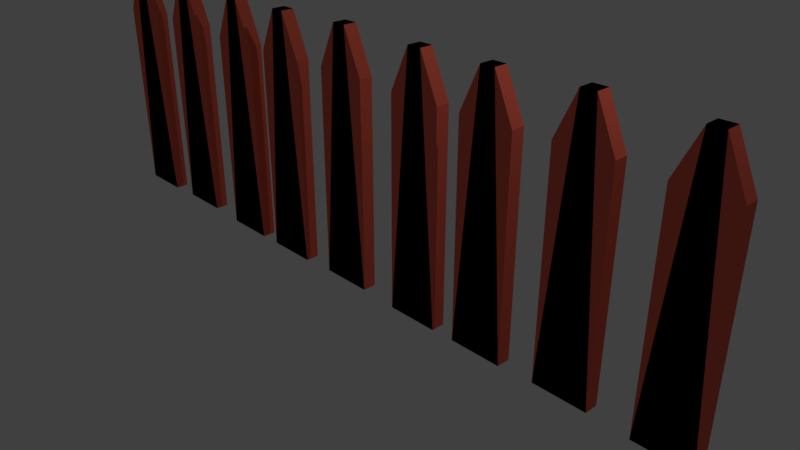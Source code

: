 # Source: Fence.blend  (saved by Blender 2.79.0; exported with 4.5.12 LTS)
import bpy
from mathutils import Matrix  # noqa: F401  (used for matrix-valued properties, if any)

bpy.ops.wm.read_factory_settings(use_empty=True)
scene = bpy.context.scene
scene.name = 'Scene'

# ---- collections
col_collection_1 = bpy.data.collections.new('Collection 1'); scene.collection.children.link(col_collection_1)

# ---- materials (node trees are filled in below, after node groups)
mat_fence = bpy.data.materials.new('fence')
mat_fence.alpha_threshold = 0.0
mat_fence.use_transparent_shadow = False
mat_fence.diffuse_color = (0.8412, 0.1401, 0.08748, 1.0)
mat_fence.roughness = 0.5

# ---- material node trees

# ---- world
world_world = bpy.data.worlds.new('World'); scene.world = world_world
world_world.color = (0.05088, 0.05088, 0.05088)
world_world.use_sun_shadow = False
world_world.sun_shadow_jitter_overblur = 0.0
world_world.cycles.sampling_method = 'MANUAL'

# ---- cameras
cam_camera = bpy.data.cameras.new('Camera')
cam_camera.clip_end = 100.0
cam_camera.lens = 35.0
cam_camera.sensor_width = 32.0
cam_camera.sensor_height = 18.0
cam_camera.ortho_scale = 7.314
cam_camera.dof.focus_distance = 0.0
cam_camera.dof.aperture_fstop = 128.0

# ---- lights
light_lamp = bpy.data.lights.new('Lamp', 'POINT')
light_lamp.transmission_factor = 0.0
light_lamp.cutoff_distance = 30.0
light_lamp.energy = 100.0
light_lamp.shadow_buffer_clip_start = 1.001
light_lamp.shadow_soft_size = 0.1
light_lamp.shadow_maximum_resolution = 0.006
light_lamp.use_absolute_resolution = True

# ---- meshes
me_cube_001 = bpy.data.meshes.new('Cube.001')
me_cube_001.from_pydata([(-0.5493, 0.06715, -5.213), (-0.3618, 0.06715, -2.791), (-0.5493, 0.1979, -5.213), (-0.3618, 0.1979, -2.791), (-0.03875, 0.06715, -5.213), (-0.2262, 0.06715, -2.791), (-0.03875, 0.1979, -5.213), (-0.2262, 0.1979, -2.791), (-0.2262, 0.1979, -2.791), (-0.03875, 0.1979, -5.213), (-0.2262, 0.06715, -2.791), (-0.03875, 0.06715, -5.213), (-0.3618, 0.1979, -2.791), (-0.5493, 0.1979, -5.213), (-0.3618, 0.06715, -2.791), (-0.5493, 0.06715, -5.213), (-0.5493, 0.06715, -3.207), (-0.5493, 0.1979, -3.207), (-0.03875, 0.1979, -3.207), (-0.03875, 0.06715, -3.207), (0.337, 0.0684, -5.231), (0.5245, 0.0684, -2.809), (0.337, 0.1992, -5.231), (0.5245, 0.1992, -2.809), (0.8476, 0.0684, -5.231), (0.6601, 0.0684, -2.809), (0.8476, 0.1992, -5.231), (0.6601, 0.1992, -2.809), (0.6601, 0.1992, -2.809), (0.8476, 0.1992, -5.231), (0.6601, 0.0684, -2.809), (0.8476, 0.0684, -5.231), (0.5245, 0.1992, -2.809), (0.337, 0.1992, -5.231), (0.5245, 0.0684, -2.809), (0.337, 0.0684, -5.231), (0.337, 0.0684, -3.224), (0.337, 0.1992, -3.224), (0.8476, 0.1992, -3.224), (0.8476, 0.0684, -3.224), (-1.404, 0.0684, -5.24), (-1.216, 0.0684, -2.817), (-1.404, 0.1992, -5.24), (-1.216, 0.1992, -2.817), (-0.8931, 0.0684, -5.24), (-1.081, 0.0684, -2.817), (-0.8931, 0.1992, -5.24), (-1.081, 0.1992, -2.817), (-1.081, 0.1992, -2.817), (-0.8931, 0.1992, -5.24), (-1.081, 0.0684, -2.817), (-0.8931, 0.0684, -5.24), (-1.216, 0.1992, -2.817), (-1.404, 0.1992, -5.24), (-1.216, 0.0684, -2.817), (-1.404, 0.0684, -5.24), (-1.404, 0.0684, -3.233), (-1.404, 0.1992, -3.233), (-0.8931, 0.1992, -3.233), (-0.8931, 0.0684, -3.233), (1.93, 0.06715, -5.196), (2.117, 0.06715, -2.774), (1.93, 0.1979, -5.196), (2.117, 0.1979, -2.774), (2.44, 0.06715, -5.196), (2.253, 0.06715, -2.774), (2.44, 0.1979, -5.196), (2.253, 0.1979, -2.774), (2.253, 0.1979, -2.774), (2.44, 0.1979, -5.196), (2.253, 0.06715, -2.774), (2.44, 0.06715, -5.196), (2.117, 0.1979, -2.774), (1.93, 0.1979, -5.196), (2.117, 0.06715, -2.774), (1.93, 0.06715, -5.196), (1.93, 0.06715, -3.189), (1.93, 0.1979, -3.189), (2.44, 0.1979, -3.189), (2.44, 0.06715, -3.189), (2.816, 0.0684, -5.213), (3.004, 0.0684, -2.791), (2.816, 0.1992, -5.213), (3.004, 0.1992, -2.791), (3.327, 0.0684, -5.213), (3.139, 0.0684, -2.791), (3.327, 0.1992, -5.213), (3.139, 0.1992, -2.791), (3.139, 0.1992, -2.791), (3.327, 0.1992, -5.213), (3.139, 0.0684, -2.791), (3.327, 0.0684, -5.213), (3.004, 0.1992, -2.791), (2.816, 0.1992, -5.213), (3.004, 0.0684, -2.791), (2.816, 0.0684, -5.213), (2.816, 0.0684, -3.207), (2.816, 0.1992, -3.207), (3.327, 0.1992, -3.207), (3.327, 0.0684, -3.207), (1.075, 0.0684, -5.222), (1.263, 0.0684, -2.8), (1.075, 0.1992, -5.222), (1.263, 0.1992, -2.8), (1.586, 0.0684, -5.222), (1.399, 0.0684, -2.8), (1.586, 0.1992, -5.222), (1.399, 0.1992, -2.8), (1.399, 0.1992, -2.8), (1.586, 0.1992, -5.222), (1.399, 0.0684, -2.8), (1.586, 0.0684, -5.222), (1.263, 0.1992, -2.8), (1.075, 0.1992, -5.222), (1.263, 0.0684, -2.8), (1.075, 0.0684, -5.222), (1.075, 0.0684, -3.215), (1.075, 0.1992, -3.215), (1.586, 0.1992, -3.215), (1.586, 0.0684, -3.215), (-3.02, 0.06715, -5.231), (-2.832, 0.06715, -2.809), (-3.02, 0.1979, -5.231), (-2.832, 0.1979, -2.809), (-2.509, 0.06715, -5.231), (-2.697, 0.06715, -2.809), (-2.509, 0.1979, -5.231), (-2.697, 0.1979, -2.809), (-2.697, 0.1979, -2.809), (-2.509, 0.1979, -5.231), (-2.697, 0.06715, -2.809), (-2.509, 0.06715, -5.231), (-2.832, 0.1979, -2.809), (-3.02, 0.1979, -5.231), (-2.832, 0.06715, -2.809), (-3.02, 0.06715, -5.231), (-3.02, 0.06715, -3.224), (-3.02, 0.1979, -3.224), (-2.509, 0.1979, -3.224), (-2.509, 0.06715, -3.224), (-2.133, 0.0684, -5.248), (-1.946, 0.0684, -2.826), (-2.133, 0.1992, -5.248), (-1.946, 0.1992, -2.826), (-1.623, 0.0684, -5.248), (-1.81, 0.0684, -2.826), (-1.623, 0.1992, -5.248), (-1.81, 0.1992, -2.826), (-1.81, 0.1992, -2.826), (-1.623, 0.1992, -5.248), (-1.81, 0.0684, -2.826), (-1.623, 0.0684, -5.248), (-1.946, 0.1992, -2.826), (-2.133, 0.1992, -5.248), (-1.946, 0.0684, -2.826), (-2.133, 0.0684, -5.248), (-2.133, 0.0684, -3.242), (-2.133, 0.1992, -3.242), (-1.623, 0.1992, -3.242), (-1.623, 0.0684, -3.242), (-3.874, 0.0684, -5.257), (-3.687, 0.0684, -2.835), (-3.874, 0.1992, -5.257), (-3.687, 0.1992, -2.835), (-3.363, 0.0684, -5.257), (-3.551, 0.0684, -2.835), (-3.363, 0.1992, -5.257), (-3.551, 0.1992, -2.835), (-3.551, 0.1992, -2.835), (-3.363, 0.1992, -5.257), (-3.551, 0.0684, -2.835), (-3.363, 0.0684, -5.257), (-3.687, 0.1992, -2.835), (-3.874, 0.1992, -5.257), (-3.687, 0.0684, -2.835), (-3.874, 0.0684, -5.257), (-3.874, 0.0684, -3.25), (-3.874, 0.1992, -3.25), (-3.363, 0.1992, -3.25), (-3.363, 0.0684, -3.25)], [], [(16, 1, 3, 17), (17, 3, 7, 18), (18, 7, 5, 19), (19, 5, 1, 16), (2, 6, 4, 0), (7, 3, 1, 5), (8, 12, 14, 10), (13, 9, 11, 15), (11, 10, 14, 15), (9, 8, 10, 11), (13, 12, 8, 9), (15, 14, 12, 13), (4, 19, 16, 0), (6, 18, 19, 4), (2, 17, 18, 6), (0, 16, 17, 2), (36, 21, 23, 37), (37, 23, 27, 38), (38, 27, 25, 39), (39, 25, 21, 36), (22, 26, 24, 20), (27, 23, 21, 25), (28, 32, 34, 30), (33, 29, 31, 35), (31, 30, 34, 35), (29, 28, 30, 31), (33, 32, 28, 29), (35, 34, 32, 33), (24, 39, 36, 20), (26, 38, 39, 24), (22, 37, 38, 26), (20, 36, 37, 22), (56, 41, 43, 57), (57, 43, 47, 58), (58, 47, 45, 59), (59, 45, 41, 56), (42, 46, 44, 40), (47, 43, 41, 45), (48, 52, 54, 50), (53, 49, 51, 55), (51, 50, 54, 55), (49, 48, 50, 51), (53, 52, 48, 49), (55, 54, 52, 53), (44, 59, 56, 40), (46, 58, 59, 44), (42, 57, 58, 46), (40, 56, 57, 42), (76, 61, 63, 77), (77, 63, 67, 78), (78, 67, 65, 79), (79, 65, 61, 76), (62, 66, 64, 60), (67, 63, 61, 65), (68, 72, 74, 70), (73, 69, 71, 75), (71, 70, 74, 75), (69, 68, 70, 71), (73, 72, 68, 69), (75, 74, 72, 73), (64, 79, 76, 60), (66, 78, 79, 64), (62, 77, 78, 66), (60, 76, 77, 62), (96, 81, 83, 97), (97, 83, 87, 98), (98, 87, 85, 99), (99, 85, 81, 96), (82, 86, 84, 80), (87, 83, 81, 85), (88, 92, 94, 90), (93, 89, 91, 95), (91, 90, 94, 95), (89, 88, 90, 91), (93, 92, 88, 89), (95, 94, 92, 93), (84, 99, 96, 80), (86, 98, 99, 84), (82, 97, 98, 86), (80, 96, 97, 82), (116, 101, 103, 117), (117, 103, 107, 118), (118, 107, 105, 119), (119, 105, 101, 116), (102, 106, 104, 100), (107, 103, 101, 105), (108, 112, 114, 110), (113, 109, 111, 115), (111, 110, 114, 115), (109, 108, 110, 111), (113, 112, 108, 109), (115, 114, 112, 113), (104, 119, 116, 100), (106, 118, 119, 104), (102, 117, 118, 106), (100, 116, 117, 102), (136, 121, 123, 137), (137, 123, 127, 138), (138, 127, 125, 139), (139, 125, 121, 136), (122, 126, 124, 120), (127, 123, 121, 125), (128, 132, 134, 130), (133, 129, 131, 135), (131, 130, 134, 135), (129, 128, 130, 131), (133, 132, 128, 129), (135, 134, 132, 133), (124, 139, 136, 120), (126, 138, 139, 124), (122, 137, 138, 126), (120, 136, 137, 122), (156, 141, 143, 157), (157, 143, 147, 158), (158, 147, 145, 159), (159, 145, 141, 156), (142, 146, 144, 140), (147, 143, 141, 145), (148, 152, 154, 150), (153, 149, 151, 155), (151, 150, 154, 155), (149, 148, 150, 151), (153, 152, 148, 149), (155, 154, 152, 153), (144, 159, 156, 140), (146, 158, 159, 144), (142, 157, 158, 146), (140, 156, 157, 142), (176, 161, 163, 177), (177, 163, 167, 178), (178, 167, 165, 179), (179, 165, 161, 176), (162, 166, 164, 160), (167, 163, 161, 165), (168, 172, 174, 170), (173, 169, 171, 175), (171, 170, 174, 175), (169, 168, 170, 171), (173, 172, 168, 169), (175, 174, 172, 173), (164, 179, 176, 160), (166, 178, 179, 164), (162, 177, 178, 166), (160, 176, 177, 162)])
me_cube_001.materials.append(mat_fence)
me_cube_001.use_remesh_preserve_volume = False
me_cube_001.use_remesh_preserve_attributes = False
me_cube_001.use_mirror_vertex_groups = False
me_cube_001.update()

# ---- objects
ob_cube = bpy.data.objects.new('Cube', me_cube_001)
ob_lamp = bpy.data.objects.new('Lamp', light_lamp)
ob_camera = bpy.data.objects.new('Camera', cam_camera)

# ---- transforms, parenting, visibility, modifiers, constraints
ob_cube.location = (0.3019, -0.4014, 6.815)
ob_cube.scale = (1.366, 1.366, 1.366)
ob_cube.lineart.crease_threshold = 0.0
ob_lamp.location = (4.076, 1.005, 5.904)
ob_lamp.rotation_euler = (0.6503, 0.05522, 1.866)
ob_lamp.lock_rotations_4d = False
ob_lamp.empty_display_type = 'ARROWS'
ob_lamp.color = (0.0, 0.0, 0.0, 0.0)
ob_lamp.lineart.crease_threshold = 0.0
ob_camera.location = (7.481, -6.508, 5.344)
ob_camera.rotation_euler = (1.109, 0.0, 0.8149)
ob_camera.lock_rotations_4d = False
ob_camera.empty_display_type = 'ARROWS'
ob_camera.color = (0.0, 0.0, 0.0, 0.0)
ob_camera.display_type = 'WIRE'
ob_camera.lineart.crease_threshold = 0.0

# ---- collection membership
col_collection_1.objects.link(ob_cube)
col_collection_1.objects.link(ob_lamp)
col_collection_1.objects.link(ob_camera)

# ---- scene / render settings (as saved in the file)
scene.camera = ob_camera
scene.frame_start = 1; scene.frame_end = 250; scene.frame_set(1)
scene.render.engine = 'BLENDER_EEVEE_NEXT'
scene.render.resolution_percentage = 50
scene.render.dither_intensity = 0.0
scene.cycles.use_denoising = False
scene.cycles.samples = 128
scene.cycles.sampling_pattern = 'TABULATED_SOBOL'
scene.cycles.use_adaptive_sampling = False
scene.cycles.use_light_tree = False
scene.cycles.blur_glossy = 0.0
scene.cycles.sample_clamp_indirect = 0.0
scene.view_settings.view_transform = 'Standard'
bpy.context.view_layer.update()
